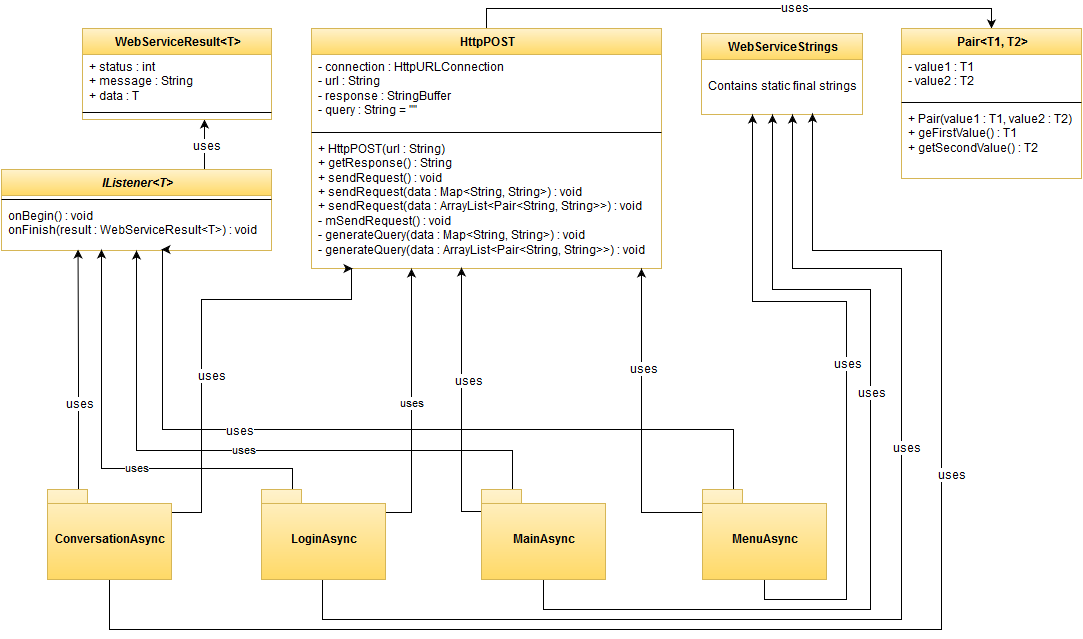

The diagram above was exported from draw.io. Its source (the exported page's mxGraphModel, read from the mxfile embedded in the PNG):
<mxGraphModel dx="1706" dy="2789" grid="1" gridSize="10" guides="1" tooltips="1" connect="1" arrows="1" fold="1" page="1" pageScale="1" pageWidth="826" pageHeight="1169" background="#ffffff" math="0">
  <root>
    <mxCell id="0" />
    <mxCell id="1" parent="0" />
    <mxCell id="104" style="edgeStyle=orthogonalEdgeStyle;rounded=0;html=1;exitX=0.5;exitY=0;entryX=0.5;entryY=0;jettySize=auto;orthogonalLoop=1;" edge="1" parent="1" source="21" target="100">
      <mxGeometry relative="1" as="geometry" />
    </mxCell>
    <mxCell id="105" value="uses" style="text;html=1;resizable=0;points=[];;align=center;verticalAlign=middle;labelBackgroundColor=#ffffff;" vertex="1" connectable="0" parent="104">
      <mxGeometry x="0.2" y="1" relative="1" as="geometry">
        <mxPoint as="offset" />
      </mxGeometry>
    </mxCell>
    <mxCell id="21" value="HttpPOST" style="swimlane;html=1;fontStyle=1;align=center;verticalAlign=top;childLayout=stackLayout;horizontal=1;startSize=26;horizontalStack=0;resizeParent=1;resizeLast=0;collapsible=1;marginBottom=0;swimlaneFillColor=#ffffff;plain-yellow" parent="1" vertex="1">
      <mxGeometry x="260" y="-1151" width="350" height="240" as="geometry" />
    </mxCell>
    <mxCell id="22" value="- connection : HttpURLConnection&lt;br&gt;- url : String&lt;br&gt;- response : StringBuffer&lt;br&gt;- query : String = &quot;&quot;&lt;br&gt;" style="text;html=1;strokeColor=none;fillColor=none;align=left;verticalAlign=top;spacingLeft=4;spacingRight=4;whiteSpace=wrap;overflow=hidden;rotatable=0;points=[[0,0.5],[1,0.5]];portConstraint=eastwest;" parent="21" vertex="1">
      <mxGeometry y="26" width="350" height="74" as="geometry" />
    </mxCell>
    <mxCell id="23" value="" style="line;html=1;strokeWidth=1;fillColor=none;align=left;verticalAlign=middle;spacingTop=-1;spacingLeft=3;spacingRight=3;rotatable=0;labelPosition=right;points=[];portConstraint=eastwest;" parent="21" vertex="1">
      <mxGeometry y="100" width="350" height="8" as="geometry" />
    </mxCell>
    <mxCell id="24" value="+ HttpPOST(url : String)&lt;br&gt;+ getResponse() : String&lt;br&gt;+ sendRequest() : void&lt;br&gt;+ sendRequest(data : Map&amp;lt;String, String&amp;gt;) : void&lt;br&gt;+ sendRequest(data : ArrayList&amp;lt;Pair&amp;lt;String, String&amp;gt;&amp;gt;) : void&lt;br&gt;- mSendRequest() : void&lt;br&gt;- generateQuery(data : Map&amp;lt;String, String&amp;gt;) : void&lt;br&gt;- generateQuery(data : ArrayList&amp;lt;Pair&amp;lt;String, String&amp;gt;&amp;gt;) : void&lt;br&gt;" style="text;html=1;strokeColor=none;fillColor=none;align=left;verticalAlign=top;spacingLeft=4;spacingRight=4;whiteSpace=wrap;overflow=hidden;rotatable=0;points=[[0,0.5],[1,0.5]];portConstraint=eastwest;" parent="21" vertex="1">
      <mxGeometry y="108" width="350" height="132" as="geometry" />
    </mxCell>
    <mxCell id="73" style="edgeStyle=orthogonalEdgeStyle;rounded=0;html=1;exitX=0.75;exitY=0;jettySize=auto;orthogonalLoop=1;" parent="1" source="57" edge="1">
      <mxGeometry relative="1" as="geometry">
        <mxPoint x="153" y="-1060" as="targetPoint" />
      </mxGeometry>
    </mxCell>
    <mxCell id="74" value="uses&lt;br&gt;" style="text;html=1;resizable=0;points=[];;align=center;verticalAlign=middle;labelBackgroundColor=#ffffff;" parent="73" vertex="1" connectable="0">
      <mxGeometry x="-0.04" y="-1" relative="1" as="geometry">
        <mxPoint as="offset" />
      </mxGeometry>
    </mxCell>
    <mxCell id="57" value="&lt;i&gt;IListener&amp;lt;T&amp;gt;&lt;/i&gt;" style="swimlane;html=1;fontStyle=1;align=center;verticalAlign=top;childLayout=stackLayout;horizontal=1;startSize=26;horizontalStack=0;resizeParent=1;resizeLast=0;collapsible=1;marginBottom=0;swimlaneFillColor=#ffffff;plain-yellow" parent="1" vertex="1">
      <mxGeometry x="-50" y="-1010" width="270" height="81" as="geometry" />
    </mxCell>
    <mxCell id="59" value="" style="line;html=1;strokeWidth=1;fillColor=none;align=left;verticalAlign=middle;spacingTop=-1;spacingLeft=3;spacingRight=3;rotatable=0;labelPosition=right;points=[];portConstraint=eastwest;" parent="57" vertex="1">
      <mxGeometry y="26" width="270" height="8" as="geometry" />
    </mxCell>
    <mxCell id="60" value="onBegin() : void&lt;br&gt;onFinish(result : WebServiceResult&amp;lt;T&amp;gt;) : void&lt;br&gt;" style="text;html=1;strokeColor=none;fillColor=none;align=left;verticalAlign=top;spacingLeft=4;spacingRight=4;whiteSpace=wrap;overflow=hidden;rotatable=0;points=[[0,0.5],[1,0.5]];portConstraint=eastwest;" parent="57" vertex="1">
      <mxGeometry y="34" width="270" height="36" as="geometry" />
    </mxCell>
    <mxCell id="65" value="WebServiceResult&amp;lt;T&amp;gt;" style="swimlane;html=1;fontStyle=1;align=center;verticalAlign=top;childLayout=stackLayout;horizontal=1;startSize=26;horizontalStack=0;resizeParent=1;resizeLast=0;collapsible=1;marginBottom=0;swimlaneFillColor=#ffffff;plain-yellow" parent="1" vertex="1">
      <mxGeometry x="31" y="-1151" width="189" height="91" as="geometry" />
    </mxCell>
    <mxCell id="66" value="+ status : int&lt;br&gt;+ message : String&lt;br&gt;+ data : T&lt;br&gt;" style="text;html=1;strokeColor=none;fillColor=none;align=left;verticalAlign=top;spacingLeft=4;spacingRight=4;whiteSpace=wrap;overflow=hidden;rotatable=0;points=[[0,0.5],[1,0.5]];portConstraint=eastwest;" parent="65" vertex="1">
      <mxGeometry y="26" width="189" height="54" as="geometry" />
    </mxCell>
    <mxCell id="67" value="" style="line;html=1;strokeWidth=1;fillColor=none;align=left;verticalAlign=middle;spacingTop=-1;spacingLeft=3;spacingRight=3;rotatable=0;labelPosition=right;points=[];portConstraint=eastwest;" parent="65" vertex="1">
      <mxGeometry y="80" width="189" height="8" as="geometry" />
    </mxCell>
    <mxCell id="69" value="WebServiceStrings" style="swimlane;html=1;fontStyle=1;align=center;verticalAlign=top;childLayout=stackLayout;horizontal=1;startSize=26;horizontalStack=0;resizeParent=1;resizeLast=0;collapsible=1;marginBottom=0;swimlaneFillColor=#ffffff;plain-yellow" parent="1" vertex="1">
      <mxGeometry x="650" y="-1146" width="161" height="81" as="geometry" />
    </mxCell>
    <mxCell id="70" value="&lt;div align=&quot;center&quot;&gt;&lt;br&gt;Contains static final strings&lt;br&gt;&lt;/div&gt;" style="text;html=1;strokeColor=none;fillColor=none;align=left;verticalAlign=top;spacingLeft=4;spacingRight=4;whiteSpace=wrap;overflow=hidden;rotatable=0;points=[[0,0.5],[1,0.5]];portConstraint=eastwest;" parent="69" vertex="1">
      <mxGeometry y="26" width="161" height="54" as="geometry" />
    </mxCell>
    <mxCell id="79" style="edgeStyle=orthogonalEdgeStyle;rounded=0;html=1;exitX=0.25;exitY=0;jettySize=auto;orthogonalLoop=1;" parent="1" source="75" edge="1">
      <mxGeometry relative="1" as="geometry">
        <mxPoint x="26.536231884057997" y="-930.0000000000001" as="targetPoint" />
      </mxGeometry>
    </mxCell>
    <mxCell id="80" value="uses&lt;br&gt;" style="text;html=1;resizable=0;points=[];;align=center;verticalAlign=middle;labelBackgroundColor=#ffffff;" parent="79" vertex="1" connectable="0">
      <mxGeometry x="-0.2843" relative="1" as="geometry">
        <mxPoint as="offset" />
      </mxGeometry>
    </mxCell>
    <mxCell id="85" style="edgeStyle=orthogonalEdgeStyle;rounded=0;html=1;exitX=1;exitY=0.25;entryX=0.116;entryY=1.003;entryPerimeter=0;jettySize=auto;orthogonalLoop=1;" parent="1" source="75" target="24" edge="1">
      <mxGeometry relative="1" as="geometry">
        <Array as="points">
          <mxPoint x="150" y="-667" />
          <mxPoint x="150" y="-880" />
          <mxPoint x="300" y="-880" />
        </Array>
      </mxGeometry>
    </mxCell>
    <mxCell id="91" value="uses" style="text;html=1;resizable=0;points=[];;align=center;verticalAlign=middle;labelBackgroundColor=#ffffff;" parent="85" vertex="1" connectable="0">
      <mxGeometry x="-0.215" y="-9" relative="1" as="geometry">
        <mxPoint as="offset" />
      </mxGeometry>
    </mxCell>
    <mxCell id="95" style="edgeStyle=orthogonalEdgeStyle;rounded=0;html=1;exitX=0.5;exitY=1;entryX=0.691;entryY=0.992;entryPerimeter=0;jettySize=auto;orthogonalLoop=1;" parent="1" source="75" target="70" edge="1">
      <mxGeometry relative="1" as="geometry">
        <Array as="points">
          <mxPoint x="58" y="-550" />
          <mxPoint x="890" y="-550" />
          <mxPoint x="890" y="-929" />
          <mxPoint x="761" y="-929" />
        </Array>
      </mxGeometry>
    </mxCell>
    <mxCell id="99" value="uses" style="text;html=1;resizable=0;points=[];;align=center;verticalAlign=middle;labelBackgroundColor=#ffffff;" parent="95" vertex="1" connectable="0">
      <mxGeometry x="0.3584" y="-9" relative="1" as="geometry">
        <mxPoint as="offset" />
      </mxGeometry>
    </mxCell>
    <mxCell id="75" value="ConversationAsync" style="shape=folder;fontStyle=1;spacingTop=10;tabWidth=40;tabHeight=14;tabPosition=left;html=1;plain-yellow" parent="1" vertex="1">
      <mxGeometry x="-4" y="-690" width="124" height="90" as="geometry" />
    </mxCell>
    <mxCell id="81" value="uses&lt;br&gt;" style="edgeStyle=orthogonalEdgeStyle;rounded=0;html=1;exitX=0.25;exitY=0;jettySize=auto;orthogonalLoop=1;" parent="1" source="76" edge="1">
      <mxGeometry x="-0.1769" relative="1" as="geometry">
        <mxPoint x="50" y="-930.0000000000001" as="targetPoint" />
        <Array as="points">
          <mxPoint x="241" y="-711" />
          <mxPoint x="50" y="-711" />
        </Array>
        <mxPoint as="offset" />
      </mxGeometry>
    </mxCell>
    <mxCell id="86" value="uses&lt;br&gt;" style="edgeStyle=orthogonalEdgeStyle;rounded=0;html=1;exitX=1;exitY=0.25;jettySize=auto;orthogonalLoop=1;" parent="1" source="76" edge="1">
      <mxGeometry relative="1" as="geometry">
        <mxPoint x="360" y="-911" as="targetPoint" />
        <Array as="points">
          <mxPoint x="360" y="-667" />
          <mxPoint x="360" y="-911" />
        </Array>
      </mxGeometry>
    </mxCell>
    <mxCell id="94" style="edgeStyle=orthogonalEdgeStyle;rounded=0;html=1;exitX=0.5;exitY=1;entryX=0.565;entryY=1.019;entryPerimeter=0;jettySize=auto;orthogonalLoop=1;" parent="1" source="76" target="70" edge="1">
      <mxGeometry relative="1" as="geometry">
        <Array as="points">
          <mxPoint x="271" y="-560" />
          <mxPoint x="850" y="-560" />
          <mxPoint x="850" y="-911" />
          <mxPoint x="741" y="-911" />
        </Array>
      </mxGeometry>
    </mxCell>
    <mxCell id="98" value="uses" style="text;html=1;resizable=0;points=[];;align=center;verticalAlign=middle;labelBackgroundColor=#ffffff;" parent="94" vertex="1" connectable="0">
      <mxGeometry x="0.2831" y="-4" relative="1" as="geometry">
        <mxPoint as="offset" />
      </mxGeometry>
    </mxCell>
    <mxCell id="76" value="LoginAsync" style="shape=folder;fontStyle=1;spacingTop=10;tabWidth=40;tabHeight=14;tabPosition=left;html=1;plain-yellow" parent="1" vertex="1">
      <mxGeometry x="210" y="-690" width="124" height="90" as="geometry" />
    </mxCell>
    <mxCell id="82" value="uses" style="edgeStyle=orthogonalEdgeStyle;rounded=0;html=1;exitX=0.25;exitY=0;entryX=0.5;entryY=1;jettySize=auto;orthogonalLoop=1;" parent="1" source="77" target="57" edge="1">
      <mxGeometry relative="1" as="geometry">
        <Array as="points">
          <mxPoint x="461" y="-729" />
          <mxPoint x="85" y="-729" />
        </Array>
      </mxGeometry>
    </mxCell>
    <mxCell id="87" style="edgeStyle=orthogonalEdgeStyle;rounded=0;html=1;exitX=0;exitY=0.25;jettySize=auto;orthogonalLoop=1;" parent="1" source="77" edge="1">
      <mxGeometry relative="1" as="geometry">
        <mxPoint x="410" y="-912" as="targetPoint" />
        <Array as="points">
          <mxPoint x="410" y="-668" />
          <mxPoint x="410" y="-912" />
        </Array>
      </mxGeometry>
    </mxCell>
    <mxCell id="90" value="uses" style="text;html=1;resizable=0;points=[];;align=center;verticalAlign=middle;labelBackgroundColor=#ffffff;" parent="87" vertex="1" connectable="0">
      <mxGeometry x="0.1505" y="-6" relative="1" as="geometry">
        <mxPoint as="offset" />
      </mxGeometry>
    </mxCell>
    <mxCell id="93" style="edgeStyle=orthogonalEdgeStyle;rounded=0;html=1;exitX=0.5;exitY=1;entryX=0.441;entryY=1.019;entryPerimeter=0;jettySize=auto;orthogonalLoop=1;" parent="1" source="77" target="70" edge="1">
      <mxGeometry relative="1" as="geometry">
        <Array as="points">
          <mxPoint x="492" y="-570" />
          <mxPoint x="819" y="-570" />
          <mxPoint x="819" y="-890" />
          <mxPoint x="721" y="-890" />
        </Array>
      </mxGeometry>
    </mxCell>
    <mxCell id="97" value="uses" style="text;html=1;resizable=0;points=[];;align=center;verticalAlign=middle;labelBackgroundColor=#ffffff;" parent="93" vertex="1" connectable="0">
      <mxGeometry x="0.2082" relative="1" as="geometry">
        <mxPoint as="offset" />
      </mxGeometry>
    </mxCell>
    <mxCell id="77" value="MainAsync" style="shape=folder;fontStyle=1;spacingTop=10;tabWidth=40;tabHeight=14;tabPosition=left;html=1;plain-yellow" parent="1" vertex="1">
      <mxGeometry x="430" y="-690" width="124" height="90" as="geometry" />
    </mxCell>
    <mxCell id="83" style="edgeStyle=orthogonalEdgeStyle;rounded=0;html=1;exitX=0.25;exitY=0;jettySize=auto;orthogonalLoop=1;" parent="1" source="78" edge="1">
      <mxGeometry relative="1" as="geometry">
        <mxPoint x="110" y="-930.0000000000001" as="targetPoint" />
        <Array as="points">
          <mxPoint x="682" y="-750" />
          <mxPoint x="111" y="-750" />
        </Array>
      </mxGeometry>
    </mxCell>
    <mxCell id="84" value="uses&lt;br&gt;" style="text;html=1;resizable=0;points=[];;align=center;verticalAlign=middle;labelBackgroundColor=#ffffff;" parent="83" vertex="1" connectable="0">
      <mxGeometry x="0.3671" y="1" relative="1" as="geometry">
        <mxPoint as="offset" />
      </mxGeometry>
    </mxCell>
    <mxCell id="88" style="edgeStyle=orthogonalEdgeStyle;rounded=0;html=1;exitX=0;exitY=0.25;jettySize=auto;orthogonalLoop=1;" parent="1" source="78" edge="1">
      <mxGeometry relative="1" as="geometry">
        <mxPoint x="590" y="-911" as="targetPoint" />
        <Array as="points">
          <mxPoint x="590" y="-667" />
          <mxPoint x="590" y="-911" />
        </Array>
      </mxGeometry>
    </mxCell>
    <mxCell id="89" value="uses" style="text;html=1;resizable=0;points=[];;align=center;verticalAlign=middle;labelBackgroundColor=#ffffff;" parent="88" vertex="1" connectable="0">
      <mxGeometry x="0.3429" y="-1" relative="1" as="geometry">
        <mxPoint as="offset" />
      </mxGeometry>
    </mxCell>
    <mxCell id="92" style="edgeStyle=orthogonalEdgeStyle;rounded=0;html=1;exitX=0.5;exitY=1;entryX=0.317;entryY=1.019;entryPerimeter=0;jettySize=auto;orthogonalLoop=1;" parent="1" source="78" target="70" edge="1">
      <mxGeometry relative="1" as="geometry" />
    </mxCell>
    <mxCell id="96" value="uses" style="text;html=1;resizable=0;points=[];;align=center;verticalAlign=middle;labelBackgroundColor=#ffffff;" parent="92" vertex="1" connectable="0">
      <mxGeometry x="-0.006" relative="1" as="geometry">
        <mxPoint as="offset" />
      </mxGeometry>
    </mxCell>
    <mxCell id="78" value="MenuAsync" style="shape=folder;fontStyle=1;spacingTop=10;tabWidth=40;tabHeight=14;tabPosition=left;html=1;plain-yellow" parent="1" vertex="1">
      <mxGeometry x="651" y="-690" width="124" height="90" as="geometry" />
    </mxCell>
    <mxCell id="100" value="Pair&amp;lt;T1, T2&amp;gt;&lt;br&gt;" style="swimlane;html=1;fontStyle=1;align=center;verticalAlign=top;childLayout=stackLayout;horizontal=1;startSize=26;horizontalStack=0;resizeParent=1;resizeLast=0;collapsible=1;marginBottom=0;swimlaneFillColor=#ffffff;plain-yellow" vertex="1" parent="1">
      <mxGeometry x="850" y="-1151" width="180" height="150" as="geometry" />
    </mxCell>
    <mxCell id="101" value="- value1 : T1&lt;br&gt;- value2 : T2&lt;br&gt;" style="text;html=1;strokeColor=none;fillColor=none;align=left;verticalAlign=top;spacingLeft=4;spacingRight=4;whiteSpace=wrap;overflow=hidden;rotatable=0;points=[[0,0.5],[1,0.5]];portConstraint=eastwest;" vertex="1" parent="100">
      <mxGeometry y="26" width="180" height="44" as="geometry" />
    </mxCell>
    <mxCell id="102" value="" style="line;html=1;strokeWidth=1;fillColor=none;align=left;verticalAlign=middle;spacingTop=-1;spacingLeft=3;spacingRight=3;rotatable=0;labelPosition=right;points=[];portConstraint=eastwest;" vertex="1" parent="100">
      <mxGeometry y="70" width="180" height="8" as="geometry" />
    </mxCell>
    <mxCell id="103" value="+ Pair(value1 : T1, value2 : T2)&lt;br&gt;+ geFirstValue() : T1&lt;br&gt;+ getSecondValue() : T2&lt;br&gt;" style="text;html=1;strokeColor=none;fillColor=none;align=left;verticalAlign=top;spacingLeft=4;spacingRight=4;whiteSpace=wrap;overflow=hidden;rotatable=0;points=[[0,0.5],[1,0.5]];portConstraint=eastwest;" vertex="1" parent="100">
      <mxGeometry y="78" width="180" height="72" as="geometry" />
    </mxCell>
  </root>
</mxGraphModel>